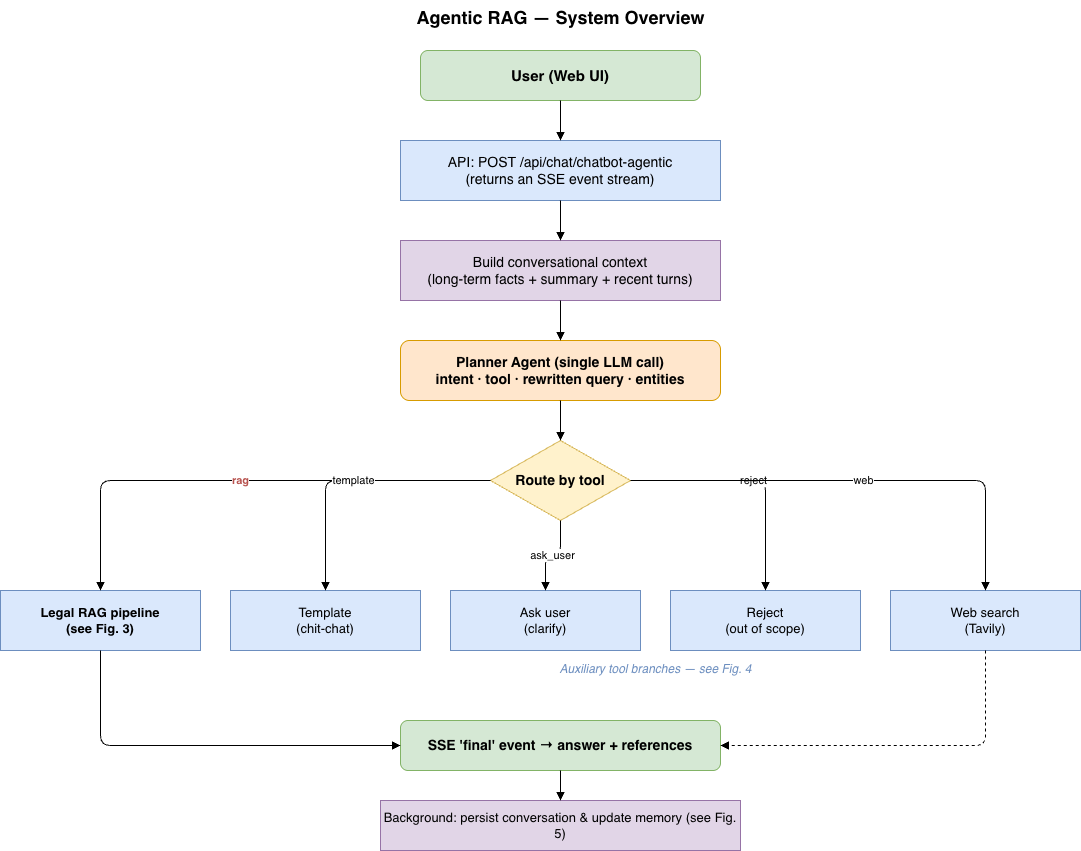

The diagram above was exported from draw.io. Its source (the exported page's mxGraphModel, read from the mxfile embedded in the PNG):
<mxGraphModel dx="1177" dy="953" grid="1" gridSize="10" guides="1" tooltips="1" connect="1" arrows="1" fold="1" page="1" pageScale="1" pageWidth="1200" pageHeight="900" math="0" shadow="0">
  <root>
    <mxCell id="0" />
    <mxCell id="1" parent="0" />
    <mxCell id="o_title" parent="1" style="text;html=1;align=center;fontSize=18;fontStyle=1" value="Agentic RAG — System Overview" vertex="1">
      <mxGeometry height="30" width="440" x="380" y="10" as="geometry" />
    </mxCell>
    <mxCell id="o_user" parent="1" style="rounded=1;whiteSpace=wrap;html=1;fillColor=#d5e8d4;strokeColor=#82b366;fontSize=15;fontStyle=1" value="User (Web UI)" vertex="1">
      <mxGeometry height="50" width="280" x="460" y="60" as="geometry" />
    </mxCell>
    <mxCell id="o_api" parent="1" style="rounded=0;whiteSpace=wrap;html=1;fillColor=#dae8fc;strokeColor=#6c8ebf;fontSize=14" value="API: POST /api/chat/chatbot-agentic&#10;(returns an SSE event stream)" vertex="1">
      <mxGeometry height="60" width="320" x="440" y="150" as="geometry" />
    </mxCell>
    <mxCell id="o_mem" parent="1" style="rounded=0;whiteSpace=wrap;html=1;fillColor=#e1d5e7;strokeColor=#9673a6;fontSize=14" value="Build conversational context&#10;(long-term facts + summary + recent turns)" vertex="1">
      <mxGeometry height="60" width="320" x="440" y="250" as="geometry" />
    </mxCell>
    <mxCell id="o_plan" parent="1" style="rounded=1;whiteSpace=wrap;html=1;fillColor=#ffe6cc;strokeColor=#d79b00;fontSize=14;fontStyle=1" value="Planner Agent (single LLM call)&#10;intent · tool · rewritten query · entities" vertex="1">
      <mxGeometry height="60" width="320" x="440" y="350" as="geometry" />
    </mxCell>
    <mxCell id="o_route" parent="1" style="rhombus;whiteSpace=wrap;html=1;fillColor=#fff2cc;strokeColor=#d6b656;fontSize=14;fontStyle=1" value="Route by tool" vertex="1">
      <mxGeometry height="80" width="140" x="530" y="450" as="geometry" />
    </mxCell>
    <mxCell id="o_b_rag" parent="1" style="rounded=0;whiteSpace=wrap;html=1;fillColor=#dae8fc;strokeColor=#6c8ebf;fontSize=13;fontStyle=1" value="Legal RAG pipeline&#10;(see Fig. 3)" vertex="1">
      <mxGeometry height="60" width="200" x="40" y="600" as="geometry" />
    </mxCell>
    <mxCell id="o_b_tmpl" parent="1" style="rounded=0;whiteSpace=wrap;html=1;fillColor=#dae8fc;strokeColor=#6c8ebf;fontSize=13" value="Template&#10;(chit-chat)" vertex="1">
      <mxGeometry height="60" width="190" x="270" y="600" as="geometry" />
    </mxCell>
    <mxCell id="o_b_ask" parent="1" style="rounded=0;whiteSpace=wrap;html=1;fillColor=#dae8fc;strokeColor=#6c8ebf;fontSize=13" value="Ask user&#10;(clarify)" vertex="1">
      <mxGeometry height="60" width="190" x="490" y="600" as="geometry" />
    </mxCell>
    <mxCell id="o_b_reject" parent="1" style="rounded=0;whiteSpace=wrap;html=1;fillColor=#dae8fc;strokeColor=#6c8ebf;fontSize=13" value="Reject&#10;(out of scope)" vertex="1">
      <mxGeometry height="60" width="190" x="710" y="600" as="geometry" />
    </mxCell>
    <mxCell id="o_b_web" parent="1" style="rounded=0;whiteSpace=wrap;html=1;fillColor=#dae8fc;strokeColor=#6c8ebf;fontSize=13" value="Web search&#10;(Tavily)" vertex="1">
      <mxGeometry height="60" width="190" x="930" y="600" as="geometry" />
    </mxCell>
    <mxCell id="o_tools_note" parent="1" style="text;html=1;align=center;fontSize=12;fontStyle=2;fontColor=#6c8ebf" value="Auxiliary tool branches — see Fig. 4" vertex="1">
      <mxGeometry height="20" width="850" x="270" y="665" as="geometry" />
    </mxCell>
    <mxCell id="o_final" parent="1" style="rounded=1;whiteSpace=wrap;html=1;fillColor=#d5e8d4;strokeColor=#82b366;fontSize=14;fontStyle=1" value="SSE 'final' event → answer + references" vertex="1">
      <mxGeometry height="50" width="320" x="440" y="730" as="geometry" />
    </mxCell>
    <mxCell id="o_persist" parent="1" style="rounded=0;whiteSpace=wrap;html=1;fillColor=#e1d5e7;strokeColor=#9673a6;fontSize=13" value="Background: persist conversation &amp; update memory (see Fig. 5)" vertex="1">
      <mxGeometry height="50" width="360" x="420" y="810" as="geometry" />
    </mxCell>
    <mxCell id="oe1" edge="1" parent="1" source="o_user" style="edgeStyle=orthogonalEdgeStyle;html=1;endArrow=block;" target="o_api">
      <mxGeometry relative="1" as="geometry" />
    </mxCell>
    <mxCell id="oe2" edge="1" parent="1" source="o_api" style="edgeStyle=orthogonalEdgeStyle;html=1;endArrow=block;" target="o_mem">
      <mxGeometry relative="1" as="geometry" />
    </mxCell>
    <mxCell id="oe3" edge="1" parent="1" source="o_mem" style="edgeStyle=orthogonalEdgeStyle;html=1;endArrow=block;" target="o_plan">
      <mxGeometry relative="1" as="geometry" />
    </mxCell>
    <mxCell id="oe4" edge="1" parent="1" source="o_plan" style="edgeStyle=orthogonalEdgeStyle;html=1;endArrow=block;" target="o_route">
      <mxGeometry relative="1" as="geometry" />
    </mxCell>
    <mxCell id="oe_rag" edge="1" parent="1" source="o_route" style="edgeStyle=orthogonalEdgeStyle;html=1;endArrow=block;fontStyle=1;fontColor=#b85450;" target="o_b_rag" value="rag">
      <mxGeometry relative="1" as="geometry" />
    </mxCell>
    <mxCell id="oe_tmpl" edge="1" parent="1" source="o_route" style="edgeStyle=orthogonalEdgeStyle;html=1;endArrow=block;" target="o_b_tmpl" value="template">
      <mxGeometry relative="1" as="geometry" />
    </mxCell>
    <mxCell id="oe_ask" edge="1" parent="1" source="o_route" style="edgeStyle=orthogonalEdgeStyle;html=1;endArrow=block;" target="o_b_ask" value="ask_user">
      <mxGeometry relative="1" as="geometry" />
    </mxCell>
    <mxCell id="oe_rej" edge="1" parent="1" source="o_route" style="edgeStyle=orthogonalEdgeStyle;html=1;endArrow=block;" target="o_b_reject" value="reject">
      <mxGeometry relative="1" as="geometry" />
    </mxCell>
    <mxCell id="oe_web" edge="1" parent="1" source="o_route" style="edgeStyle=orthogonalEdgeStyle;html=1;endArrow=block;" target="o_b_web" value="web">
      <mxGeometry relative="1" as="geometry" />
    </mxCell>
    <mxCell id="oe_f1" edge="1" parent="1" source="o_b_rag" style="edgeStyle=orthogonalEdgeStyle;html=1;endArrow=block;" target="o_final">
      <mxGeometry relative="1" as="geometry">
        <Array as="points">
          <mxPoint x="140" y="755" />
        </Array>
      </mxGeometry>
    </mxCell>
    <mxCell id="oe_f2" edge="1" parent="1" source="o_b_web" style="edgeStyle=orthogonalEdgeStyle;html=1;endArrow=block;dashed=1;" target="o_final">
      <mxGeometry relative="1" as="geometry">
        <Array as="points">
          <mxPoint x="1025" y="755" />
        </Array>
      </mxGeometry>
    </mxCell>
    <mxCell id="oe_fp" edge="1" parent="1" source="o_final" style="edgeStyle=orthogonalEdgeStyle;html=1;endArrow=block;" target="o_persist">
      <mxGeometry relative="1" as="geometry" />
    </mxCell>
  </root>
</mxGraphModel>